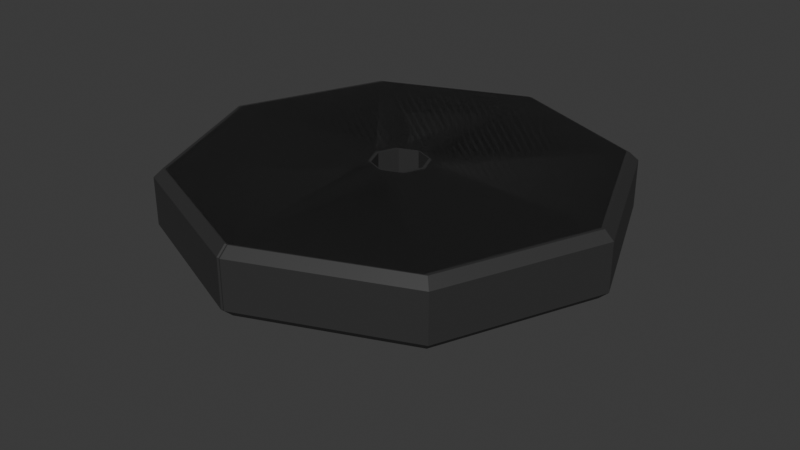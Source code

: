 # Source: plate.blend  (saved by Blender 4.3.34; exported with 4.5.12 LTS)
import bpy
from mathutils import Matrix  # noqa: F401  (used for matrix-valued properties, if any)

bpy.ops.wm.read_factory_settings(use_empty=True)
scene = bpy.context.scene
scene.name = 'Scene'

# ---- collections
col_collection = bpy.data.collections.new('Collection'); scene.collection.children.link(col_collection)

# ---- materials (node trees are filled in below, after node groups)
mat_plate_002 = bpy.data.materials.new('Plate.002')
mat_plate_002.diffuse_color = (0.03193, 0.03193, 0.03193, 1.0)
mat_plate_002.roughness = 0.5

# ---- material node trees
mat_plate_002.use_nodes = True; mat_plate_002.node_tree.nodes.clear()
_N = mat_plate_002.node_tree.nodes; _L = mat_plate_002.node_tree.links
n0 = _N.new('ShaderNodeBsdfPrincipled'); n0.name = 'Principled BSDF'; n0.location = (10, 300)
n0.inputs[0].default_value = (0.03193, 0.03193, 0.03193, 1.0)
n1 = _N.new('ShaderNodeOutputMaterial'); n1.name = 'Material Output'; n1.location = (300, 300)
n2 = _N.new('ShaderNodeNormalMap'); n2.name = 'Normal Map'; n2.location = (-300, -300)
n2.label = 'Normal/Map'
n2.inputs[0].default_value = 0.0
_L.new(n0.outputs[0], n1.inputs[0])
_L.new(n2.outputs[0], n0.inputs[5])
n1.is_active_output = True

# ---- world
world_world = bpy.data.worlds.new('World'); scene.world = world_world
world_world.use_nodes = True; world_world.node_tree.nodes.clear()
_N = world_world.node_tree.nodes; _L = world_world.node_tree.links
n0 = _N.new('ShaderNodeOutputWorld'); n0.name = 'World Output'; n0.location = (300, 300)
n1 = _N.new('ShaderNodeBackground'); n1.name = 'Background'; n1.location = (10, 300)
n1.inputs[0].default_value = (0.05088, 0.05088, 0.05088, 1.0)
_L.new(n1.outputs[0], n0.inputs[0])
n0.is_active_output = True
world_world.color = (0.05088, 0.05088, 0.05088)
world_world.sun_shadow_jitter_overblur = 0.0

# ---- meshes
me_cylinder_050 = bpy.data.meshes.new('Cylinder.050')
me_cylinder_050.from_pydata([(-0.003486, -0.05581, 0.4427), (-0.003486, 0.03963, 0.4427), (0.3106, -0.05581, 0.3126), (0.3106, 0.03963, 0.3126), (0.4406, -0.05581, -0.001444), (0.4406, 0.03963, -0.001444), (0.3106, -0.05581, -0.3155), (0.3106, 0.03963, -0.3155), (-0.003486, -0.05581, -0.4456), (-0.003486, 0.03963, -0.4456), (-0.3175, -0.05581, -0.3155), (-0.3175, 0.03963, -0.3155), (-0.4476, -0.05581, -0.001444), (-0.4476, 0.03963, -0.001444), (-0.3175, -0.05581, 0.3126), (-0.3175, 0.03963, 0.3126), (0.2976, -0.0728, 0.2996), (-0.003486, -0.0728, 0.4243), (-0.003486, 0.05661, 0.4243), (0.2976, 0.05661, 0.2996), (0.4223, -0.0728, -0.001444), (0.4223, 0.05661, -0.001444), (0.2976, -0.0728, -0.3025), (0.2976, 0.05661, -0.3025), (-0.003486, -0.0728, -0.4272), (-0.003486, 0.05661, -0.4272), (-0.3045, -0.0728, -0.3025), (-0.3045, 0.05661, -0.3025), (-0.4292, -0.0728, -0.001444), (-0.4292, 0.05661, -0.001444), (-0.3045, -0.0728, 0.2996), (-0.3045, 0.05661, 0.2996), (0.03594, -0.0728, 0.03799), (-0.003486, -0.0728, 0.05432), (-0.003486, 0.05661, 0.05432), (0.03594, 0.05661, 0.03799), (0.05228, -0.0728, -0.001444), (0.05228, 0.05661, -0.001444), (0.03594, -0.0728, -0.04087), (0.03594, 0.05661, -0.04087), (-0.003486, -0.0728, -0.05721), (-0.003486, 0.05661, -0.05721), (-0.04292, -0.0728, -0.04087), (-0.04292, 0.05661, -0.04087), (-0.05925, -0.0728, -0.001444), (-0.05925, 0.05661, -0.001444), (-0.04292, -0.0728, 0.03799), (-0.04292, 0.05661, 0.03799), (0.0687, 0.1942, 0.07074), (0.0986, 0.1942, -0.001444), (0.003486, -0.05581, 0.4427), (0.003486, 0.03963, 0.4427), (-0.3106, -0.05581, 0.3126), (-0.3106, 0.03963, 0.3126), (-0.4406, -0.05581, -0.001444), (-0.4406, 0.03963, -0.001444), (-0.3106, -0.05581, -0.3155), (-0.3106, 0.03963, -0.3155), (0.003486, -0.05581, -0.4456), (0.003486, 0.03963, -0.4456), (0.3175, -0.05581, -0.3155), (0.3175, 0.03963, -0.3155), (0.4476, -0.05581, -0.001444), (0.4476, 0.03963, -0.001444), (0.3175, -0.05581, 0.3126), (0.3175, 0.03963, 0.3126), (-0.2976, -0.0728, 0.2996), (0.003486, -0.0728, 0.4243), (0.003486, 0.05661, 0.4243), (-0.2976, 0.05661, 0.2996), (-0.4223, -0.0728, -0.001444), (-0.4223, 0.05661, -0.001444), (-0.2976, -0.0728, -0.3025), (-0.2976, 0.05661, -0.3025), (0.003486, -0.0728, -0.4272), (0.003486, 0.05661, -0.4272), (0.3045, -0.0728, -0.3025), (0.3045, 0.05661, -0.3025), (0.4292, -0.0728, -0.001444), (0.4292, 0.05661, -0.001444), (0.3045, -0.0728, 0.2996), (0.3045, 0.05661, 0.2996), (-0.03594, -0.0728, 0.03799), (0.003486, -0.0728, 0.05432), (0.003486, 0.05661, 0.05432), (-0.03594, 0.05661, 0.03799), (-0.05228, -0.0728, -0.001444), (-0.05228, 0.05661, -0.001444), (-0.03594, -0.0728, -0.04087), (-0.03594, 0.05661, -0.04087), (0.003486, -0.0728, -0.05721), (0.003486, 0.05661, -0.05721), (0.04292, -0.0728, -0.04087), (0.04292, 0.05661, -0.04087), (0.05925, -0.0728, -0.001444), (0.05925, 0.05661, -0.001444), (0.04292, -0.0728, 0.03799), (0.04292, 0.05661, 0.03799), (-0.0687, 0.1942, 0.07074), (-0.0986, 0.1942, -0.001444)], [], [(14, 15, 1, 0), (4, 5, 7, 6), (6, 7, 9, 8), (8, 9, 11, 10), (10, 11, 13, 12), (12, 13, 15, 14), (2, 3, 5, 4), (47, 45, 44, 46), (0, 1, 3, 2), (0, 2, 16, 17), (3, 1, 18, 19), (2, 4, 20, 16), (5, 3, 19, 21), (4, 6, 22, 20), (7, 5, 21, 23), (6, 8, 24, 22), (9, 7, 23, 25), (8, 10, 26, 24), (11, 9, 25, 27), (10, 12, 28, 26), (13, 11, 27, 29), (12, 14, 30, 28), (15, 13, 29, 31), (14, 0, 17, 30), (1, 15, 31, 18), (34, 47, 46, 33), (42, 26, 28, 44), (35, 19, 18, 34), (24, 26, 42, 40), (22, 24, 40, 38), (45, 43, 42, 44), (43, 41, 40, 42), (41, 39, 38, 40), (39, 37, 36, 38), (37, 35, 32, 36), (35, 34, 33, 32), (32, 16, 20, 36), (20, 22, 38, 36), (44, 28, 30, 46), (46, 30, 17, 33), (21, 19, 35, 37), (39, 23, 21, 37), (23, 39, 41, 25), (25, 41, 43, 27), (27, 43, 45, 29), (29, 45, 47, 31), (34, 18, 31, 47), (33, 17, 16, 32), (64, 50, 51, 65), (54, 56, 57, 55), (56, 58, 59, 57), (58, 60, 61, 59), (60, 62, 63, 61), (62, 64, 65, 63), (52, 54, 55, 53), (97, 96, 94, 95), (50, 52, 53, 51), (50, 67, 66, 52), (53, 69, 68, 51), (52, 66, 70, 54), (55, 71, 69, 53), (54, 70, 72, 56), (57, 73, 71, 55), (56, 72, 74, 58), (59, 75, 73, 57), (58, 74, 76, 60), (61, 77, 75, 59), (60, 76, 78, 62), (63, 79, 77, 61), (62, 78, 80, 64), (65, 81, 79, 63), (64, 80, 67, 50), (51, 68, 81, 65), (84, 83, 96, 97), (92, 94, 78, 76), (85, 84, 68, 69), (74, 90, 92, 76), (72, 88, 90, 74), (95, 94, 92, 93), (93, 92, 90, 91), (91, 90, 88, 89), (89, 88, 86, 87), (87, 86, 82, 85), (85, 82, 83, 84), (82, 86, 70, 66), (70, 86, 88, 72), (94, 96, 80, 78), (96, 83, 67, 80), (71, 87, 85, 69), (89, 87, 71, 73), (73, 75, 91, 89), (75, 77, 93, 91), (77, 79, 95, 93), (79, 81, 97, 95), (84, 97, 81, 68), (83, 82, 66, 67)])
me_cylinder_050.polygons.foreach_set('use_smooth', [True] * 96)
_k = set([(0, 1), (0, 2), (0, 14), (0, 17), (1, 3), (1, 15), (1, 18), (2, 3), (2, 4), (2, 16), (3, 5), (3, 19), (4, 5), (4, 6), (4, 20), (5, 7), (5, 21), (6, 7), (6, 8), (6, 22), (7, 9), (7, 23), (8, 9), (8, 10), (8, 24), (9, 11), (9, 25), (10, 11), (10, 12), (10, 26), (11, 13), (11, 27), (12, 13), (12, 14), (12, 28), (13, 15), (13, 29), (14, 15), (14, 30), (15, 31), (16, 17), (16, 20), (17, 30), (18, 19), (18, 31), (19, 21), (20, 22), (21, 23), (22, 24), (23, 25), (24, 26), (25, 27), (26, 28), (27, 29), (28, 30), (29, 31), (32, 33), (32, 35), (32, 36), (33, 34), (33, 46), (34, 35), (34, 47), (35, 37), (36, 37), (36, 38), (37, 39), (38, 39), (38, 40), (39, 41), (40, 41), (40, 42), (41, 43), (42, 43), (42, 44), (43, 45), (44, 45), (44, 46), (45, 47), (46, 47), (50, 51), (50, 52), (50, 64), (50, 67), (51, 53), (51, 65), (51, 68), (52, 53), (52, 54), (52, 66), (53, 55), (53, 69), (54, 55), (54, 56), (54, 70), (55, 57), (55, 71), (56, 57), (56, 58), (56, 72), (57, 59), (57, 73), (58, 59), (58, 60), (58, 74), (59, 61), (59, 75), (60, 61), (60, 62), (60, 76), (61, 63), (61, 77), (62, 63), (62, 64), (62, 78), (63, 65), (63, 79), (64, 65), (64, 80), (65, 81), (66, 67), (66, 70), (67, 80), (68, 69), (68, 81), (69, 71), (70, 72), (71, 73), (72, 74), (73, 75), (74, 76), (75, 77), (76, 78), (77, 79), (78, 80), (79, 81), (82, 83), (82, 85), (82, 86), (83, 84), (83, 96), (84, 85), (84, 97), (85, 87), (86, 87), (86, 88), (87, 89), (88, 89), (88, 90), (89, 91), (90, 91), (90, 92), (91, 93), (92, 93), (92, 94), (93, 95), (94, 95), (94, 96), (95, 97), (96, 97)])
me_cylinder_050.attributes.new('sharp_edge', 'BOOLEAN', 'EDGE').data.foreach_set('value', [ (min(e.vertices), max(e.vertices)) in _k for e in me_cylinder_050.edges])
_uv = me_cylinder_050.uv_layers.new(name='UVMap')
_uv.uv.foreach_set('vector', [0.125, 0.5656, 0.125, 0.9344, 0.0, 0.9344, 0.0, 0.5656, 0.75, 0.5656, 0.75, 0.9344, 0.625, 0.9344, 0.625, 0.5656, 0.625, 0.5656, 0.625, 0.9344, 0.5, 0.9344, 0.5, 0.5656, 0.5, 0.5656, 0.5, 0.9344, 0.375, 0.9344, 0.375, 0.5656, 0.375, 0.5656, 0.375, 0.9344, 0.25, 0.9344, 0.25, 0.5656, 0.25, 0.5656, 0.25, 0.9344, 0.125, 0.9344, 0.125, 0.5656, 0.875, 0.5656, 0.875, 0.9344, 0.75, 0.9344, 0.75, 0.5656, 0.2287, 0.2713, 0.2199, 0.25, 0.7199, 0.25, 0.7287, 0.2713, 1.0, 0.5656, 1.0, 0.9344, 0.875, 0.9344, 0.875, 0.5656, 1.0, 0.5656, 0.875, 0.5656, 0.8776, 0.5, 0.9974, 0.5, 0.875, 0.9344, 1.0, 0.9344, 0.9974, 1.0, 0.8776, 1.0, 0.875, 0.5656, 0.75, 0.5656, 0.7526, 0.5, 0.8724, 0.5, 0.75, 0.9344, 0.875, 0.9344, 0.8724, 1.0, 0.7526, 1.0, 0.75, 0.5656, 0.625, 0.5656, 0.6276, 0.5, 0.7474, 0.5, 0.625, 0.9344, 0.75, 0.9344, 0.7474, 1.0, 0.6276, 1.0, 0.625, 0.5656, 0.5, 0.5656, 0.5026, 0.5, 0.6224, 0.5, 0.5, 0.9344, 0.625, 0.9344, 0.6224, 1.0, 0.5026, 1.0, 0.5, 0.5656, 0.375, 0.5656, 0.3776, 0.5, 0.4974, 0.5, 0.375, 0.9344, 0.5, 0.9344, 0.4974, 1.0, 0.3776, 1.0, 0.375, 0.5656, 0.25, 0.5656, 0.2526, 0.5, 0.3724, 0.5, 0.25, 0.9344, 0.375, 0.9344, 0.3724, 1.0, 0.2526, 1.0, 0.25, 0.5656, 0.125, 0.5656, 0.1276, 0.5, 0.2474, 0.5, 0.125, 0.9344, 0.25, 0.9344, 0.2474, 1.0, 0.1276, 1.0, 0.125, 0.5656, 0.0, 0.5656, 0.002587, 0.5, 0.1224, 0.5, 0.0, 0.9344, 0.125, 0.9344, 0.1224, 1.0, 0.002587, 1.0, 0.25, 0.2801, 0.2287, 0.2713, 0.7287, 0.2713, 0.75, 0.2801, 0.7287, 0.2287, 0.5873, 0.08732, 0.5199, 0.25, 0.7199, 0.25, 0.2713, 0.2713, 0.4127, 0.4127, 0.25, 0.4801, 0.25, 0.2801, 0.75, 0.01993, 0.5873, 0.08732, 0.7287, 0.2287, 0.75, 0.2199, 0.9127, 0.08732, 0.75, 0.01993, 0.75, 0.2199, 0.7713, 0.2287, 0.2199, 0.25, 0.2287, 0.2287, 0.7287, 0.2287, 0.7199, 0.25, 0.2287, 0.2287, 0.25, 0.2199, 0.75, 0.2199, 0.7287, 0.2287, 0.25, 0.2199, 0.2713, 0.2287, 0.7713, 0.2287, 0.75, 0.2199, 0.2713, 0.2287, 0.2801, 0.25, 0.7801, 0.25, 0.7713, 0.2287, 0.2801, 0.25, 0.2713, 0.2713, 0.7713, 0.2713, 0.7801, 0.25, 0.2713, 0.2713, 0.25, 0.2801, 0.75, 0.2801, 0.7713, 0.2713, 0.7713, 0.2713, 0.9127, 0.4127, 0.9801, 0.25, 0.7801, 0.25, 0.9801, 0.25, 0.9127, 0.08732, 0.7713, 0.2287, 0.7801, 0.25, 0.7199, 0.25, 0.5199, 0.25, 0.5873, 0.4127, 0.7287, 0.2713, 0.7287, 0.2713, 0.5873, 0.4127, 0.75, 0.4801, 0.75, 0.2801, 0.4801, 0.25, 0.4127, 0.4127, 0.2713, 0.2713, 0.2801, 0.25, 0.2713, 0.2287, 0.4127, 0.08732, 0.4801, 0.25, 0.2801, 0.25, 0.4127, 0.08732, 0.2713, 0.2287, 0.25, 0.2199, 0.25, 0.01993, 0.25, 0.01993, 0.25, 0.2199, 0.2287, 0.2287, 0.08732, 0.08732, 0.08732, 0.08732, 0.2287, 0.2287, 0.2199, 0.25, 0.01993, 0.25, 0.01993, 0.25, 0.2199, 0.25, 0.2287, 0.2713, 0.08732, 0.4127, 0.25, 0.2801, 0.25, 0.4801, 0.08732, 0.4127, 0.2287, 0.2713, 0.75, 0.2801, 0.75, 0.4801, 0.9127, 0.4127, 0.7713, 0.2713, 0.125, 0.5656, 0.0, 0.5656, 0.0, 0.9344, 0.125, 0.9344, 0.75, 0.5656, 0.625, 0.5656, 0.625, 0.9344, 0.75, 0.9344, 0.625, 0.5656, 0.5, 0.5656, 0.5, 0.9344, 0.625, 0.9344, 0.5, 0.5656, 0.375, 0.5656, 0.375, 0.9344, 0.5, 0.9344, 0.375, 0.5656, 0.25, 0.5656, 0.25, 0.9344, 0.375, 0.9344, 0.25, 0.5656, 0.125, 0.5656, 0.125, 0.9344, 0.25, 0.9344, 0.875, 0.5656, 0.75, 0.5656, 0.75, 0.9344, 0.875, 0.9344, 0.2287, 0.2713, 0.7287, 0.2713, 0.7199, 0.25, 0.2199, 0.25, 1.0, 0.5656, 0.875, 0.5656, 0.875, 0.9344, 1.0, 0.9344, 1.0, 0.5656, 0.9974, 0.5, 0.8776, 0.5, 0.875, 0.5656, 0.875, 0.9344, 0.8776, 1.0, 0.9974, 1.0, 1.0, 0.9344, 0.875, 0.5656, 0.8724, 0.5, 0.7526, 0.5, 0.75, 0.5656, 0.75, 0.9344, 0.7526, 1.0, 0.8724, 1.0, 0.875, 0.9344, 0.75, 0.5656, 0.7474, 0.5, 0.6276, 0.5, 0.625, 0.5656, 0.625, 0.9344, 0.6276, 1.0, 0.7474, 1.0, 0.75, 0.9344, 0.625, 0.5656, 0.6224, 0.5, 0.5026, 0.5, 0.5, 0.5656, 0.5, 0.9344, 0.5026, 1.0, 0.6224, 1.0, 0.625, 0.9344, 0.5, 0.5656, 0.4974, 0.5, 0.3776, 0.5, 0.375, 0.5656, 0.375, 0.9344, 0.3776, 1.0, 0.4974, 1.0, 0.5, 0.9344, 0.375, 0.5656, 0.3724, 0.5, 0.2526, 0.5, 0.25, 0.5656, 0.25, 0.9344, 0.2526, 1.0, 0.3724, 1.0, 0.375, 0.9344, 0.25, 0.5656, 0.2474, 0.5, 0.1276, 0.5, 0.125, 0.5656, 0.125, 0.9344, 0.1276, 1.0, 0.2474, 1.0, 0.25, 0.9344, 0.125, 0.5656, 0.1224, 0.5, 0.002587, 0.5, 0.0, 0.5656, 0.0, 0.9344, 0.002587, 1.0, 0.1224, 1.0, 0.125, 0.9344, 0.25, 0.2801, 0.75, 0.2801, 0.7287, 0.2713, 0.2287, 0.2713, 0.7287, 0.2287, 0.7199, 0.25, 0.5199, 0.25, 0.5873, 0.08732, 0.2713, 0.2713, 0.25, 0.2801, 0.25, 0.4801, 0.4127, 0.4127, 0.75, 0.01993, 0.75, 0.2199, 0.7287, 0.2287, 0.5873, 0.08732, 0.9127, 0.08732, 0.7713, 0.2287, 0.75, 0.2199, 0.75, 0.01993, 0.2199, 0.25, 0.7199, 0.25, 0.7287, 0.2287, 0.2287, 0.2287, 0.2287, 0.2287, 0.7287, 0.2287, 0.75, 0.2199, 0.25, 0.2199, 0.25, 0.2199, 0.75, 0.2199, 0.7713, 0.2287, 0.2713, 0.2287, 0.2713, 0.2287, 0.7713, 0.2287, 0.7801, 0.25, 0.2801, 0.25, 0.2801, 0.25, 0.7801, 0.25, 0.7713, 0.2713, 0.2713, 0.2713, 0.2713, 0.2713, 0.7713, 0.2713, 0.75, 0.2801, 0.25, 0.2801, 0.7713, 0.2713, 0.7801, 0.25, 0.9801, 0.25, 0.9127, 0.4127, 0.9801, 0.25, 0.7801, 0.25, 0.7713, 0.2287, 0.9127, 0.08732, 0.7199, 0.25, 0.7287, 0.2713, 0.5873, 0.4127, 0.5199, 0.25, 0.7287, 0.2713, 0.75, 0.2801, 0.75, 0.4801, 0.5873, 0.4127, 0.4801, 0.25, 0.2801, 0.25, 0.2713, 0.2713, 0.4127, 0.4127, 0.2713, 0.2287, 0.2801, 0.25, 0.4801, 0.25, 0.4127, 0.08732, 0.4127, 0.08732, 0.25, 0.01993, 0.25, 0.2199, 0.2713, 0.2287, 0.25, 0.01993, 0.08732, 0.08732, 0.2287, 0.2287, 0.25, 0.2199, 0.08732, 0.08732, 0.01993, 0.25, 0.2199, 0.25, 0.2287, 0.2287, 0.01993, 0.25, 0.08732, 0.4127, 0.2287, 0.2713, 0.2199, 0.25, 0.25, 0.2801, 0.2287, 0.2713, 0.08732, 0.4127, 0.25, 0.4801, 0.75, 0.2801, 0.7713, 0.2713, 0.9127, 0.4127, 0.75, 0.4801])
me_cylinder_050.materials.append(mat_plate_002)
me_cylinder_050.update()
me_cylinder_050.normals_split_custom_set([tuple(v) for v in zip(*[iter([0.3827, 0.0, -0.9239, 0.3827, 0.0, -0.9239, 0.3827, 0.0, -0.9239, 0.3827, 0.0, -0.9239, -0.9239, 0.0, 0.3827, -0.9239, 0.0, 0.3827, -0.9239, 0.0, 0.3827, -0.9239, 0.0, 0.3827, -0.3827, 0.0, 0.9239, -0.3827, 0.0, 0.9239, -0.3827, 0.0, 0.9239, -0.3827, 0.0, 0.9239, 0.3827, 0.0, 0.9239, 0.3827, 0.0, 0.9239, 0.3827, 0.0, 0.9239, 0.3827, 0.0, 0.9239, 0.9239, 0.0, 0.3827, 0.9239, 0.0, 0.3827, 0.9239, 0.0, 0.3827, 0.9239, 0.0, 0.3827, 0.9239, 0.0, -0.3827, 0.9239, 0.0, -0.3827, 0.9239, 0.0, -0.3827, 0.9239, 0.0, -0.3827, -0.9239, 0.0, -0.3827, -0.9239, 0.0, -0.3827, -0.9239, 0.0, -0.3827, -0.9239, 0.0, -0.3827, -0.9239, 0.0, 0.3827, -0.9239, 0.0, 0.3827, -0.9239, 0.0, 0.3827, -0.9239, 0.0, 0.3827, -0.3827, 0.0, -0.9239, -0.3827, 0.0, -0.9239, -0.3827, 0.0, -0.9239, -0.3827, 0.0, -0.9239, -0.2706, 0.7071, -0.6533, -0.2706, 0.7071, -0.6533, -0.2706, 0.7071, -0.6533, -0.2706, 0.7071, -0.6533, -0.2706, -0.7071, -0.6533, -0.2706, -0.7071, -0.6533, -0.2706, -0.7071, -0.6533, -0.2706, -0.7071, -0.6533, -0.6533, 0.7071, -0.2706, -0.6533, 0.7071, -0.2706, -0.6533, 0.7071, -0.2706, -0.6533, 0.7071, -0.2706, -0.6533, -0.7071, -0.2706, -0.6533, -0.7071, -0.2706, -0.6533, -0.7071, -0.2706, -0.6533, -0.7071, -0.2706, -0.6533, 0.7071, 0.2706, -0.6533, 0.7071, 0.2706, -0.6533, 0.7071, 0.2706, -0.6533, 0.7071, 0.2706, -0.6533, -0.7071, 0.2706, -0.6533, -0.7071, 0.2706, -0.6533, -0.7071, 0.2706, -0.6533, -0.7071, 0.2706, -0.2706, 0.7071, 0.6533, -0.2706, 0.7071, 0.6533, -0.2706, 0.7071, 0.6533, -0.2706, 0.7071, 0.6533, -0.2706, -0.7071, 0.6533, -0.2706, -0.7071, 0.6533, -0.2706, -0.7071, 0.6533, -0.2706, -0.7071, 0.6533, 0.2706, 0.7071, 0.6533, 0.2706, 0.7071, 0.6533, 0.2706, 0.7071, 0.6533, 0.2706, 0.7071, 0.6533, 0.2706, -0.7071, 0.6533, 0.2706, -0.7071, 0.6533, 0.2706, -0.7071, 0.6533, 0.2706, -0.7071, 0.6533, 0.6533, 0.7071, 0.2706, 0.6533, 0.7071, 0.2706, 0.6533, 0.7071, 0.2706, 0.6533, 0.7071, 0.2706, 0.6533, -0.7071, 0.2706, 0.6533, -0.7071, 0.2706, 0.6533, -0.7071, 0.2706, 0.6533, -0.7071, 0.2706, 0.6533, 0.7071, -0.2706, 0.6533, 0.7071, -0.2706, 0.6533, 0.7071, -0.2706, 0.6533, 0.7071, -0.2706, 0.6533, -0.7071, -0.2706, 0.6533, -0.7071, -0.2706, 0.6533, -0.7071, -0.2706, 0.6533, -0.7071, -0.2706, 0.2706, 0.7071, -0.6533, 0.2706, 0.7071, -0.6533, 0.2706, 0.7071, -0.6533, 0.2706, 0.7071, -0.6533, 0.2706, -0.7071, -0.6533, 0.2706, -0.7071, -0.6533, 0.2706, -0.7071, -0.6533, 0.2706, -0.7071, -0.6533, -0.3827, 0.0, 0.9239, -0.3827, 0.0, 0.9239, -0.3827, 0.0, 0.9239, -0.3827, 0.0, 0.9239, -9.654e-09, 1.0, 5.36e-08, -9.654e-09, 1.0, 5.36e-08, -7.737e-09, 1.0, 5.914e-08, -7.737e-09, 1.0, 5.914e-08, 1.917e-09, -1.0, -3.974e-08, 1.917e-09, -1.0, -3.974e-08, 0.0, -1.0, -5.175e-08, -1.583e-15, -1.0, -5.175e-08, -7.539e-16, 1.0, 4.99e-08, -9.654e-09, 1.0, 5.36e-08, -9.654e-09, 1.0, 5.36e-08, -1.131e-15, 1.0, 4.99e-08, 9.654e-09, 1.0, 3.974e-08, -7.539e-16, 1.0, 4.99e-08, -1.131e-15, 1.0, 4.99e-08, 9.654e-09, 1.0, 3.974e-08, -0.9239, -8.431e-08, -0.3827, -0.9239, -8.431e-08, -0.3827, -0.9239, -8.431e-08, -0.3827, -0.9239, -8.431e-08, -0.3827, -0.3827, -1.475e-07, -0.9239, -0.3827, -1.475e-07, -0.9239, -0.3827, -1.475e-07, -0.9239, -0.3827, -1.475e-07, -0.9239, 0.3827, -1.054e-07, -0.9239, 0.3827, -1.054e-07, -0.9239, 0.3827, -1.054e-07, -0.9239, 0.3827, -1.054e-07, -0.9239, 0.9239, 0.0, -0.3827, 0.9239, 0.0, -0.3827, 0.9239, 0.0, -0.3827, 0.9239, 0.0, -0.3827, 0.9239, 0.0, 0.3827, 0.9239, 0.0, 0.3827, 0.9239, 0.0, 0.3827, 0.9239, 0.0, 0.3827, 0.3827, 0.0, 0.9239, 0.3827, 0.0, 0.9239, 0.3827, 0.0, 0.9239, 0.3827, 0.0, 0.9239, -1.917e-09, 1.0, 2.957e-08, -1.917e-09, 1.0, 2.957e-08, 7.737e-09, 1.0, 4.343e-08, 7.737e-09, 1.0, 4.343e-08, 7.737e-09, 1.0, 4.343e-08, 9.654e-09, 1.0, 3.974e-08, 9.654e-09, 1.0, 3.974e-08, 7.737e-09, 1.0, 4.343e-08, -7.737e-09, 1.0, 5.914e-08, -7.737e-09, 1.0, 5.914e-08, 1.917e-09, 1.0, 2.957e-08, 1.917e-09, 1.0, 2.957e-08, 1.917e-09, 1.0, 2.957e-08, 1.917e-09, 1.0, 2.957e-08, -9.424e-16, 1.0, 0.0, 6.785e-16, 1.0, 0.0, -7.737e-09, -1.0, -3.974e-08, 1.917e-09, -1.0, -3.974e-08, 1.917e-09, -1.0, -3.974e-08, -7.737e-09, -1.0, -3.974e-08, -9.654e-09, -1.0, -4.436e-08, -9.654e-09, -1.0, -4.436e-08, -7.737e-09, -1.0, -3.974e-08, -7.737e-09, -1.0, -3.974e-08, -9.654e-09, -1.0, -4.436e-08, -9.654e-09, -1.0, -4.436e-08, 0.0, -1.0, -2.957e-08, 0.0, -1.0, -2.957e-08, 0.0, -1.0, -2.957e-08, 0.0, -1.0, -2.957e-08, 9.654e-09, -1.0, -4.436e-08, 9.654e-09, -1.0, -4.436e-08, 9.654e-09, -1.0, -4.436e-08, 9.654e-09, -1.0, -4.436e-08, 7.737e-09, -1.0, -4.436e-08, 7.737e-09, -1.0, -4.436e-08, 7.737e-09, -1.0, -4.436e-08, 7.737e-09, -1.0, -4.436e-08, -1.917e-09, -1.0, -3.697e-08, -1.917e-09, -1.0, -3.697e-08, -1.583e-15, -1.0, -5.175e-08, 0.0, -1.0, -5.175e-08, -1.917e-09, -1.0, -3.697e-08, -1.917e-09, -1.0, -3.697e-08, 6.785e-16, 1.0, 0.0, -9.424e-16, 1.0, 0.0, -1.917e-09, 1.0, 2.957e-08, -1.917e-09, 1.0, 2.957e-08, -0.3827, 0.0, -0.9239, -0.3827, 0.0, -0.9239, -0.3827, 0.0, -0.9239, -0.3827, 0.0, -0.9239, 0.9239, 0.0, 0.3827, 0.9239, 0.0, 0.3827, 0.9239, 0.0, 0.3827, 0.9239, 0.0, 0.3827, 0.3827, 0.0, 0.9239, 0.3827, 0.0, 0.9239, 0.3827, 0.0, 0.9239, 0.3827, 0.0, 0.9239, -0.3827, 0.0, 0.9239, -0.3827, 0.0, 0.9239, -0.3827, 0.0, 0.9239, -0.3827, 0.0, 0.9239, -0.9239, 0.0, 0.3827, -0.9239, 0.0, 0.3827, -0.9239, 0.0, 0.3827, -0.9239, 0.0, 0.3827, -0.9239, 0.0, -0.3827, -0.9239, 0.0, -0.3827, -0.9239, 0.0, -0.3827, -0.9239, 0.0, -0.3827, 0.9239, 0.0, -0.3827, 0.9239, 0.0, -0.3827, 0.9239, 0.0, -0.3827, 0.9239, 0.0, -0.3827, 0.9239, 0.0, 0.3827, 0.9239, 0.0, 0.3827, 0.9239, 0.0, 0.3827, 0.9239, 0.0, 0.3827, 0.3827, 0.0, -0.9239, 0.3827, 0.0, -0.9239, 0.3827, 0.0, -0.9239, 0.3827, 0.0, -0.9239, 0.2706, 0.7071, -0.6533, 0.2706, 0.7071, -0.6533, 0.2706, 0.7071, -0.6533, 0.2706, 0.7071, -0.6533, 0.2706, -0.7071, -0.6533, 0.2706, -0.7071, -0.6533, 0.2706, -0.7071, -0.6533, 0.2706, -0.7071, -0.6533, 0.6533, 0.7071, -0.2706, 0.6533, 0.7071, -0.2706, 0.6533, 0.7071, -0.2706, 0.6533, 0.7071, -0.2706, 0.6533, -0.7071, -0.2706, 0.6533, -0.7071, -0.2706, 0.6533, -0.7071, -0.2706, 0.6533, -0.7071, -0.2706, 0.6533, 0.7071, 0.2706, 0.6533, 0.7071, 0.2706, 0.6533, 0.7071, 0.2706, 0.6533, 0.7071, 0.2706, 0.6533, -0.7071, 0.2706, 0.6533, -0.7071, 0.2706, 0.6533, -0.7071, 0.2706, 0.6533, -0.7071, 0.2706, 0.2706, 0.7071, 0.6533, 0.2706, 0.7071, 0.6533, 0.2706, 0.7071, 0.6533, 0.2706, 0.7071, 0.6533, 0.2706, -0.7071, 0.6533, 0.2706, -0.7071, 0.6533, 0.2706, -0.7071, 0.6533, 0.2706, -0.7071, 0.6533, -0.2706, 0.7071, 0.6533, -0.2706, 0.7071, 0.6533, -0.2706, 0.7071, 0.6533, -0.2706, 0.7071, 0.6533, -0.2706, -0.7071, 0.6533, -0.2706, -0.7071, 0.6533, -0.2706, -0.7071, 0.6533, -0.2706, -0.7071, 0.6533, -0.6533, 0.7071, 0.2706, -0.6533, 0.7071, 0.2706, -0.6533, 0.7071, 0.2706, -0.6533, 0.7071, 0.2706, -0.6533, -0.7071, 0.2706, -0.6533, -0.7071, 0.2706, -0.6533, -0.7071, 0.2706, -0.6533, -0.7071, 0.2706, -0.6533, 0.7071, -0.2706, -0.6533, 0.7071, -0.2706, -0.6533, 0.7071, -0.2706, -0.6533, 0.7071, -0.2706, -0.6533, -0.7071, -0.2706, -0.6533, -0.7071, -0.2706, -0.6533, -0.7071, -0.2706, -0.6533, -0.7071, -0.2706, -0.2706, 0.7071, -0.6533, -0.2706, 0.7071, -0.6533, -0.2706, 0.7071, -0.6533, -0.2706, 0.7071, -0.6533, -0.2706, -0.7071, -0.6533, -0.2706, -0.7071, -0.6533, -0.2706, -0.7071, -0.6533, -0.2706, -0.7071, -0.6533, 0.3827, 0.0, 0.9239, 0.3827, 0.0, 0.9239, 0.3827, 0.0, 0.9239, 0.3827, 0.0, 0.9239, 9.654e-09, 1.0, 5.175e-08, 7.737e-09, 1.0, 4.436e-08, 7.737e-09, 1.0, 4.436e-08, 9.654e-09, 1.0, 5.175e-08, -1.917e-09, -1.0, -3.697e-08, 2.262e-16, -1.0, -4.436e-08, -1.319e-15, -1.0, -4.436e-08, -1.917e-09, -1.0, -3.697e-08, 0.0, 1.0, 5.545e-08, 4.523e-16, 1.0, 5.545e-08, 9.654e-09, 1.0, 5.175e-08, 9.654e-09, 1.0, 5.175e-08, -9.654e-09, 1.0, 4.066e-08, -9.654e-09, 1.0, 4.066e-08, 4.523e-16, 1.0, 5.545e-08, 0.0, 1.0, 5.545e-08, 0.9239, -8.431e-08, -0.3827, 0.9239, -8.431e-08, -0.3827, 0.9239, -8.431e-08, -0.3827, 0.9239, -8.431e-08, -0.3827, 0.3827, -1.498e-07, -0.9239, 0.3827, -1.498e-07, -0.9239, 0.3827, -1.498e-07, -0.9239, 0.3827, -1.498e-07, -0.9239, -0.3827, -1.054e-07, -0.9239, -0.3827, -1.054e-07, -0.9239, -0.3827, -1.054e-07, -0.9239, -0.3827, -1.054e-07, -0.9239, -0.9239, 0.0, -0.3827, -0.9239, 0.0, -0.3827, -0.9239, 0.0, -0.3827, -0.9239, 0.0, -0.3827, -0.9239, 0.0, 0.3827, -0.9239, 0.0, 0.3827, -0.9239, 0.0, 0.3827, -0.9239, 0.0, 0.3827, -0.3827, 0.0, 0.9239, -0.3827, 0.0, 0.9239, -0.3827, 0.0, 0.9239, -0.3827, 0.0, 0.9239, 1.917e-09, 1.0, 2.218e-08, -7.737e-09, 1.0, 3.697e-08, -7.737e-09, 1.0, 3.697e-08, 1.917e-09, 1.0, 2.218e-08, -7.737e-09, 1.0, 3.697e-08, -7.737e-09, 1.0, 3.697e-08, -9.654e-09, 1.0, 4.066e-08, -9.654e-09, 1.0, 4.066e-08, 7.737e-09, 1.0, 4.436e-08, -1.917e-09, 1.0, 2.218e-08, -1.917e-09, 1.0, 2.218e-08, 7.737e-09, 1.0, 4.436e-08, -1.917e-09, 1.0, 2.218e-08, -2.262e-16, 1.0, 0.0, 1.319e-15, 1.0, 0.0, -1.917e-09, 1.0, 2.218e-08, 7.737e-09, -1.0, -4.066e-08, 7.737e-09, -1.0, -4.066e-08, -1.917e-09, -1.0, -3.697e-08, -1.917e-09, -1.0, -3.697e-08, 9.654e-09, -1.0, -4.805e-08, 7.737e-09, -1.0, -4.066e-08, 7.737e-09, -1.0, -4.066e-08, 9.654e-09, -1.0, -4.805e-08, 9.654e-09, -1.0, -4.805e-08, 0.0, -1.0, -2.957e-08, 0.0, -1.0, -2.957e-08, 9.654e-09, -1.0, -4.805e-08, 0.0, -1.0, -2.957e-08, -9.654e-09, -1.0, -4.251e-08, -9.654e-09, -1.0, -4.251e-08, 0.0, -1.0, -2.957e-08, -9.654e-09, -1.0, -4.251e-08, -7.737e-09, -1.0, -4.39e-08, -7.737e-09, -1.0, -4.39e-08, -9.654e-09, -1.0, -4.251e-08, -7.737e-09, -1.0, -4.39e-08, 1.917e-09, -1.0, -3.096e-08, 1.917e-09, -1.0, -3.096e-08, -7.737e-09, -1.0, -4.39e-08, 2.262e-16, -1.0, -4.436e-08, 1.917e-09, -1.0, -3.096e-08, 1.917e-09, -1.0, -3.096e-08, -1.319e-15, -1.0, -4.436e-08, -2.262e-16, 1.0, 0.0, 1.917e-09, 1.0, 2.218e-08, 1.917e-09, 1.0, 2.218e-08, 1.319e-15, 1.0, 0.0])] * 3)])

# ---- objects
ob_cylinder_022 = bpy.data.objects.new('Cylinder.022', me_cylinder_050)

# ---- transforms, parenting, visibility, modifiers, constraints
ob_cylinder_022.location = (0.0, 0.0, 0.0)
ob_cylinder_022.rotation_euler = (-1.571, 0.0, 0.0)
ob_cylinder_022.scale = (1.242, 1.242, 1.242)
ob_cylinder_022.color = (0.8, 0.8, 0.8, 1.0)

# ---- collection membership
col_collection.objects.link(ob_cylinder_022)

# ---- scene / render settings (as saved in the file)
scene.frame_start = 1; scene.frame_end = 250; scene.frame_set(1)
scene.render.engine = 'BLENDER_EEVEE_NEXT'
bpy.context.view_layer.update()

# ---- added for rendering (the .blend has no active camera and no usable light): camera, sun
cam_auto = bpy.data.cameras.new('AutoCamera')
cam_auto.lens = 50.0
cam_auto.sensor_width = 36.0
cam_auto.clip_end = 1000.0
ob_auto_camera = bpy.data.objects.new('AutoCamera', cam_auto)
scene.collection.objects.link(ob_auto_camera)
ob_auto_camera.location = (1.48101, -1.779, 1.1094)
ob_auto_camera.rotation_euler = (1.09748, -7.21219e-08, 0.694738)
scene.camera = ob_auto_camera
light_auto_sun = bpy.data.lights.new('AutoSun', 'SUN')
light_auto_sun.energy = 3.0
light_auto_sun.angle = 0.0523599
ob_auto_sun = bpy.data.objects.new('AutoSun', light_auto_sun)
scene.collection.objects.link(ob_auto_sun)
ob_auto_sun.rotation_euler = (0.872665, 0.174533, 0.523599)
bpy.context.view_layer.update()
